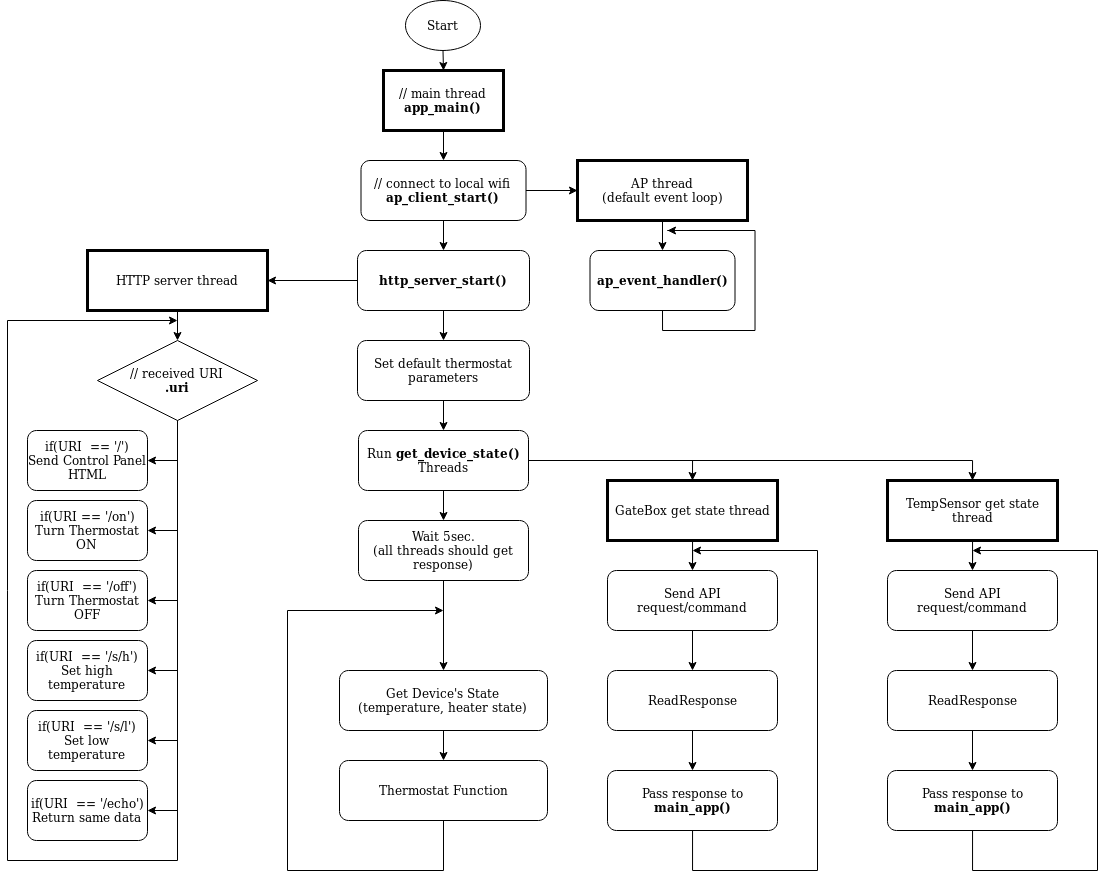

The diagram above was exported from draw.io. Its source (the exported page's mxGraphModel, read from the mxfile embedded in the PNG):
<mxGraphModel dx="2772" dy="986" grid="1" gridSize="10" guides="1" tooltips="1" connect="1" arrows="1" fold="1" page="1" pageScale="1" pageWidth="850" pageHeight="1100" math="0" shadow="0">
  <root>
    <mxCell id="0" />
    <mxCell id="1" parent="0" />
    <mxCell id="529sEkpDGyEXQH8O79ZT-9" style="edgeStyle=orthogonalEdgeStyle;rounded=0;orthogonalLoop=1;jettySize=auto;html=1;exitX=0.5;exitY=1;exitDx=0;exitDy=0;entryX=0.5;entryY=0;entryDx=0;entryDy=0;" parent="1" source="529sEkpDGyEXQH8O79ZT-2" target="529sEkpDGyEXQH8O79ZT-6" edge="1">
      <mxGeometry relative="1" as="geometry" />
    </mxCell>
    <mxCell id="529sEkpDGyEXQH8O79ZT-2" value="Start" style="ellipse;whiteSpace=wrap;html=1;" parent="1" vertex="1">
      <mxGeometry x="388" y="10" width="75" height="50" as="geometry" />
    </mxCell>
    <mxCell id="529sEkpDGyEXQH8O79ZT-13" style="edgeStyle=orthogonalEdgeStyle;rounded=0;orthogonalLoop=1;jettySize=auto;html=1;entryX=0;entryY=0.5;entryDx=0;entryDy=0;" parent="1" source="529sEkpDGyEXQH8O79ZT-3" target="529sEkpDGyEXQH8O79ZT-12" edge="1">
      <mxGeometry relative="1" as="geometry" />
    </mxCell>
    <mxCell id="529sEkpDGyEXQH8O79ZT-20" style="edgeStyle=orthogonalEdgeStyle;rounded=0;orthogonalLoop=1;jettySize=auto;html=1;entryX=0.5;entryY=0;entryDx=0;entryDy=0;" parent="1" source="529sEkpDGyEXQH8O79ZT-3" target="529sEkpDGyEXQH8O79ZT-19" edge="1">
      <mxGeometry relative="1" as="geometry" />
    </mxCell>
    <mxCell id="529sEkpDGyEXQH8O79ZT-3" value="&lt;div&gt;// connect to local wifi&lt;br&gt;&lt;/div&gt;&lt;div&gt;&lt;b&gt;ap_client_start() &lt;/b&gt;&lt;br&gt;&lt;/div&gt;" style="rounded=1;whiteSpace=wrap;html=1;" parent="1" vertex="1">
      <mxGeometry x="343.5" y="170" width="165" height="60" as="geometry" />
    </mxCell>
    <mxCell id="529sEkpDGyEXQH8O79ZT-5" style="edgeStyle=orthogonalEdgeStyle;rounded=0;orthogonalLoop=1;jettySize=auto;html=1;exitX=0.5;exitY=1;exitDx=0;exitDy=0;" parent="1" source="529sEkpDGyEXQH8O79ZT-3" target="529sEkpDGyEXQH8O79ZT-3" edge="1">
      <mxGeometry relative="1" as="geometry" />
    </mxCell>
    <mxCell id="529sEkpDGyEXQH8O79ZT-11" style="edgeStyle=orthogonalEdgeStyle;rounded=0;orthogonalLoop=1;jettySize=auto;html=1;entryX=0.5;entryY=0;entryDx=0;entryDy=0;" parent="1" source="529sEkpDGyEXQH8O79ZT-6" target="529sEkpDGyEXQH8O79ZT-3" edge="1">
      <mxGeometry relative="1" as="geometry" />
    </mxCell>
    <mxCell id="529sEkpDGyEXQH8O79ZT-6" value="&lt;div&gt;// main thread&lt;br&gt;&lt;/div&gt;&lt;div&gt;&lt;b&gt;app_main()&lt;/b&gt;&lt;/div&gt;" style="rounded=0;whiteSpace=wrap;html=1;strokeWidth=3;" parent="1" vertex="1">
      <mxGeometry x="366" y="80" width="120" height="60" as="geometry" />
    </mxCell>
    <mxCell id="529sEkpDGyEXQH8O79ZT-16" style="edgeStyle=orthogonalEdgeStyle;rounded=0;orthogonalLoop=1;jettySize=auto;html=1;exitX=0.5;exitY=1;exitDx=0;exitDy=0;entryX=0.5;entryY=0;entryDx=0;entryDy=0;" parent="1" source="529sEkpDGyEXQH8O79ZT-12" target="529sEkpDGyEXQH8O79ZT-15" edge="1">
      <mxGeometry relative="1" as="geometry" />
    </mxCell>
    <mxCell id="529sEkpDGyEXQH8O79ZT-12" value="AP thread&lt;br&gt;&lt;div&gt;(default event loop)&lt;/div&gt;" style="rounded=0;whiteSpace=wrap;html=1;strokeWidth=3;" parent="1" vertex="1">
      <mxGeometry x="560" y="170" width="170" height="60" as="geometry" />
    </mxCell>
    <mxCell id="529sEkpDGyEXQH8O79ZT-17" style="edgeStyle=orthogonalEdgeStyle;rounded=0;orthogonalLoop=1;jettySize=auto;html=1;exitX=0.5;exitY=1;exitDx=0;exitDy=0;" parent="1" source="529sEkpDGyEXQH8O79ZT-15" edge="1">
      <mxGeometry relative="1" as="geometry">
        <mxPoint x="650" y="240" as="targetPoint" />
      </mxGeometry>
    </mxCell>
    <mxCell id="529sEkpDGyEXQH8O79ZT-15" value="&lt;b&gt;ap_event_handler()&lt;/b&gt;" style="rounded=1;whiteSpace=wrap;html=1;" parent="1" vertex="1">
      <mxGeometry x="572.5" y="260" width="145" height="60" as="geometry" />
    </mxCell>
    <mxCell id="529sEkpDGyEXQH8O79ZT-22" style="edgeStyle=orthogonalEdgeStyle;rounded=0;orthogonalLoop=1;jettySize=auto;html=1;exitX=0;exitY=0.5;exitDx=0;exitDy=0;entryX=1;entryY=0.5;entryDx=0;entryDy=0;" parent="1" source="529sEkpDGyEXQH8O79ZT-19" target="529sEkpDGyEXQH8O79ZT-21" edge="1">
      <mxGeometry relative="1" as="geometry" />
    </mxCell>
    <mxCell id="529sEkpDGyEXQH8O79ZT-58" style="edgeStyle=orthogonalEdgeStyle;rounded=0;orthogonalLoop=1;jettySize=auto;html=1;entryX=0.5;entryY=0;entryDx=0;entryDy=0;" parent="1" source="529sEkpDGyEXQH8O79ZT-19" target="529sEkpDGyEXQH8O79ZT-50" edge="1">
      <mxGeometry relative="1" as="geometry" />
    </mxCell>
    <mxCell id="529sEkpDGyEXQH8O79ZT-19" value="&lt;b&gt;http_server_start()&lt;/b&gt;" style="rounded=1;whiteSpace=wrap;html=1;" parent="1" vertex="1">
      <mxGeometry x="340" y="260" width="172" height="60" as="geometry" />
    </mxCell>
    <mxCell id="529sEkpDGyEXQH8O79ZT-25" style="edgeStyle=orthogonalEdgeStyle;rounded=0;orthogonalLoop=1;jettySize=auto;html=1;exitX=0.5;exitY=1;exitDx=0;exitDy=0;entryX=0.5;entryY=0;entryDx=0;entryDy=0;" parent="1" source="529sEkpDGyEXQH8O79ZT-21" target="529sEkpDGyEXQH8O79ZT-24" edge="1">
      <mxGeometry relative="1" as="geometry">
        <mxPoint x="160" y="340" as="targetPoint" />
      </mxGeometry>
    </mxCell>
    <mxCell id="529sEkpDGyEXQH8O79ZT-21" value="&lt;div&gt;&lt;br&gt;&lt;/div&gt;&lt;div&gt;HTTP server thread&lt;/div&gt;&lt;div&gt;&lt;br&gt;&lt;/div&gt;" style="rounded=0;whiteSpace=wrap;html=1;strokeWidth=3;" parent="1" vertex="1">
      <mxGeometry x="70" y="260" width="180" height="60" as="geometry" />
    </mxCell>
    <mxCell id="529sEkpDGyEXQH8O79ZT-34" style="edgeStyle=orthogonalEdgeStyle;rounded=0;orthogonalLoop=1;jettySize=auto;html=1;" parent="1" source="529sEkpDGyEXQH8O79ZT-24" edge="1">
      <mxGeometry relative="1" as="geometry">
        <mxPoint x="160" y="330" as="targetPoint" />
        <Array as="points">
          <mxPoint x="160" y="870" />
          <mxPoint x="-10" y="870" />
          <mxPoint x="-10" y="330" />
        </Array>
      </mxGeometry>
    </mxCell>
    <mxCell id="529sEkpDGyEXQH8O79ZT-43" style="edgeStyle=orthogonalEdgeStyle;rounded=0;orthogonalLoop=1;jettySize=auto;html=1;exitX=0.5;exitY=1;exitDx=0;exitDy=0;entryX=1;entryY=0.5;entryDx=0;entryDy=0;" parent="1" source="529sEkpDGyEXQH8O79ZT-24" target="529sEkpDGyEXQH8O79ZT-33" edge="1">
      <mxGeometry relative="1" as="geometry" />
    </mxCell>
    <mxCell id="529sEkpDGyEXQH8O79ZT-45" style="edgeStyle=orthogonalEdgeStyle;rounded=0;orthogonalLoop=1;jettySize=auto;html=1;entryX=1;entryY=0.5;entryDx=0;entryDy=0;" parent="1" source="529sEkpDGyEXQH8O79ZT-24" target="529sEkpDGyEXQH8O79ZT-36" edge="1">
      <mxGeometry relative="1" as="geometry" />
    </mxCell>
    <mxCell id="529sEkpDGyEXQH8O79ZT-46" style="edgeStyle=orthogonalEdgeStyle;rounded=0;orthogonalLoop=1;jettySize=auto;html=1;entryX=1;entryY=0.5;entryDx=0;entryDy=0;" parent="1" source="529sEkpDGyEXQH8O79ZT-24" target="529sEkpDGyEXQH8O79ZT-37" edge="1">
      <mxGeometry relative="1" as="geometry" />
    </mxCell>
    <mxCell id="529sEkpDGyEXQH8O79ZT-47" style="edgeStyle=orthogonalEdgeStyle;rounded=0;orthogonalLoop=1;jettySize=auto;html=1;entryX=1;entryY=0.5;entryDx=0;entryDy=0;" parent="1" source="529sEkpDGyEXQH8O79ZT-24" target="529sEkpDGyEXQH8O79ZT-39" edge="1">
      <mxGeometry relative="1" as="geometry" />
    </mxCell>
    <mxCell id="529sEkpDGyEXQH8O79ZT-48" style="edgeStyle=orthogonalEdgeStyle;rounded=0;orthogonalLoop=1;jettySize=auto;html=1;entryX=1;entryY=0.5;entryDx=0;entryDy=0;" parent="1" source="529sEkpDGyEXQH8O79ZT-24" target="529sEkpDGyEXQH8O79ZT-40" edge="1">
      <mxGeometry relative="1" as="geometry" />
    </mxCell>
    <mxCell id="529sEkpDGyEXQH8O79ZT-49" style="edgeStyle=orthogonalEdgeStyle;rounded=0;orthogonalLoop=1;jettySize=auto;html=1;entryX=1;entryY=0.5;entryDx=0;entryDy=0;" parent="1" source="529sEkpDGyEXQH8O79ZT-24" target="529sEkpDGyEXQH8O79ZT-41" edge="1">
      <mxGeometry relative="1" as="geometry" />
    </mxCell>
    <mxCell id="529sEkpDGyEXQH8O79ZT-24" value="// received URI&lt;br&gt;&lt;div&gt;&lt;b&gt;.uri&lt;/b&gt;&lt;/div&gt;" style="rhombus;whiteSpace=wrap;html=1;" parent="1" vertex="1">
      <mxGeometry x="80" y="350" width="160" height="80" as="geometry" />
    </mxCell>
    <mxCell id="529sEkpDGyEXQH8O79ZT-33" value="&lt;div&gt;if(URI&amp;nbsp; == '/')&lt;/div&gt;&lt;div&gt;Send Control Panel HTML&lt;br&gt;&lt;/div&gt;" style="rounded=1;whiteSpace=wrap;html=1;" parent="1" vertex="1">
      <mxGeometry x="10" y="440" width="120" height="60" as="geometry" />
    </mxCell>
    <mxCell id="529sEkpDGyEXQH8O79ZT-36" value="&lt;div&gt;if(URI == '/on')&lt;/div&gt;&lt;div&gt;Turn Thermostat ON&lt;br&gt;&lt;/div&gt;" style="rounded=1;whiteSpace=wrap;html=1;" parent="1" vertex="1">
      <mxGeometry x="10" y="510" width="120" height="60" as="geometry" />
    </mxCell>
    <mxCell id="529sEkpDGyEXQH8O79ZT-37" value="&lt;div&gt;if(URI&amp;nbsp; == '/off')&lt;/div&gt;&lt;div&gt;Turn Thermostat OFF&lt;/div&gt;" style="rounded=1;whiteSpace=wrap;html=1;" parent="1" vertex="1">
      <mxGeometry x="10" y="580" width="120" height="60" as="geometry" />
    </mxCell>
    <mxCell id="529sEkpDGyEXQH8O79ZT-39" value="&lt;div&gt;if(URI&amp;nbsp; == '/s/h')&lt;/div&gt;&lt;div&gt;Set high&lt;/div&gt;&lt;div&gt;temperature&lt;br&gt;&lt;/div&gt;" style="rounded=1;whiteSpace=wrap;html=1;" parent="1" vertex="1">
      <mxGeometry x="10" y="650" width="120" height="60" as="geometry" />
    </mxCell>
    <mxCell id="529sEkpDGyEXQH8O79ZT-40" value="&lt;div&gt;if(URI&amp;nbsp; == '/s/l')&lt;/div&gt;&lt;div&gt;Set low &lt;br&gt;&lt;/div&gt;&lt;div&gt;temperature&lt;br&gt;&lt;/div&gt;" style="rounded=1;whiteSpace=wrap;html=1;" parent="1" vertex="1">
      <mxGeometry x="10" y="720" width="120" height="60" as="geometry" />
    </mxCell>
    <mxCell id="529sEkpDGyEXQH8O79ZT-41" value="&lt;div&gt;if(URI&amp;nbsp; == '/echo')&lt;/div&gt;&lt;div&gt;Return same data&lt;br&gt;&lt;/div&gt;" style="rounded=1;whiteSpace=wrap;html=1;" parent="1" vertex="1">
      <mxGeometry x="10" y="790" width="120" height="60" as="geometry" />
    </mxCell>
    <mxCell id="529sEkpDGyEXQH8O79ZT-66" style="edgeStyle=orthogonalEdgeStyle;rounded=0;orthogonalLoop=1;jettySize=auto;html=1;entryX=0.5;entryY=0;entryDx=0;entryDy=0;" parent="1" source="529sEkpDGyEXQH8O79ZT-50" target="529sEkpDGyEXQH8O79ZT-61" edge="1">
      <mxGeometry relative="1" as="geometry" />
    </mxCell>
    <mxCell id="529sEkpDGyEXQH8O79ZT-50" value="Set default thermostat parameters" style="rounded=1;whiteSpace=wrap;html=1;" parent="1" vertex="1">
      <mxGeometry x="340" y="350" width="172" height="60" as="geometry" />
    </mxCell>
    <mxCell id="529sEkpDGyEXQH8O79ZT-68" style="edgeStyle=orthogonalEdgeStyle;rounded=0;orthogonalLoop=1;jettySize=auto;html=1;entryX=0.5;entryY=0;entryDx=0;entryDy=0;" parent="1" source="529sEkpDGyEXQH8O79ZT-61" target="529sEkpDGyEXQH8O79ZT-67" edge="1">
      <mxGeometry relative="1" as="geometry" />
    </mxCell>
    <mxCell id="529sEkpDGyEXQH8O79ZT-92" style="edgeStyle=orthogonalEdgeStyle;rounded=0;orthogonalLoop=1;jettySize=auto;html=1;entryX=0.5;entryY=0;entryDx=0;entryDy=0;" parent="1" source="529sEkpDGyEXQH8O79ZT-61" target="529sEkpDGyEXQH8O79ZT-69" edge="1">
      <mxGeometry relative="1" as="geometry" />
    </mxCell>
    <mxCell id="529sEkpDGyEXQH8O79ZT-93" style="edgeStyle=orthogonalEdgeStyle;rounded=0;orthogonalLoop=1;jettySize=auto;html=1;entryX=0.5;entryY=0;entryDx=0;entryDy=0;" parent="1" source="529sEkpDGyEXQH8O79ZT-61" target="529sEkpDGyEXQH8O79ZT-85" edge="1">
      <mxGeometry relative="1" as="geometry" />
    </mxCell>
    <mxCell id="529sEkpDGyEXQH8O79ZT-61" value="&lt;div&gt;Run &lt;b&gt;get_device_state()&lt;/b&gt;&lt;/div&gt;&lt;div&gt;Threads&lt;br&gt;&lt;/div&gt;" style="rounded=1;whiteSpace=wrap;html=1;" parent="1" vertex="1">
      <mxGeometry x="341" y="440" width="170" height="60" as="geometry" />
    </mxCell>
    <mxCell id="529sEkpDGyEXQH8O79ZT-97" style="edgeStyle=orthogonalEdgeStyle;rounded=0;orthogonalLoop=1;jettySize=auto;html=1;" parent="1" source="529sEkpDGyEXQH8O79ZT-67" target="529sEkpDGyEXQH8O79ZT-95" edge="1">
      <mxGeometry relative="1" as="geometry" />
    </mxCell>
    <mxCell id="529sEkpDGyEXQH8O79ZT-67" value="&lt;div&gt;Wait 5sec.&lt;/div&gt;&lt;div&gt;(all threads should get response) &lt;br&gt;&lt;/div&gt;" style="rounded=1;whiteSpace=wrap;html=1;" parent="1" vertex="1">
      <mxGeometry x="341" y="530" width="170" height="60" as="geometry" />
    </mxCell>
    <mxCell id="529sEkpDGyEXQH8O79ZT-71" style="edgeStyle=orthogonalEdgeStyle;rounded=0;orthogonalLoop=1;jettySize=auto;html=1;" parent="1" source="529sEkpDGyEXQH8O79ZT-69" edge="1">
      <mxGeometry relative="1" as="geometry">
        <mxPoint x="675" y="580" as="targetPoint" />
      </mxGeometry>
    </mxCell>
    <mxCell id="529sEkpDGyEXQH8O79ZT-69" value="GateBox get state thread" style="rounded=0;whiteSpace=wrap;html=1;strokeWidth=3;" parent="1" vertex="1">
      <mxGeometry x="590" y="490" width="170" height="60" as="geometry" />
    </mxCell>
    <mxCell id="529sEkpDGyEXQH8O79ZT-78" style="edgeStyle=orthogonalEdgeStyle;rounded=0;orthogonalLoop=1;jettySize=auto;html=1;" parent="1" source="529sEkpDGyEXQH8O79ZT-73" edge="1">
      <mxGeometry relative="1" as="geometry">
        <mxPoint x="675" y="680" as="targetPoint" />
      </mxGeometry>
    </mxCell>
    <mxCell id="529sEkpDGyEXQH8O79ZT-73" value="Send API request/command" style="rounded=1;whiteSpace=wrap;html=1;" parent="1" vertex="1">
      <mxGeometry x="590" y="580" width="170" height="60" as="geometry" />
    </mxCell>
    <mxCell id="529sEkpDGyEXQH8O79ZT-80" style="edgeStyle=orthogonalEdgeStyle;rounded=0;orthogonalLoop=1;jettySize=auto;html=1;" parent="1" source="529sEkpDGyEXQH8O79ZT-79" edge="1">
      <mxGeometry relative="1" as="geometry">
        <mxPoint x="675" y="780" as="targetPoint" />
      </mxGeometry>
    </mxCell>
    <mxCell id="529sEkpDGyEXQH8O79ZT-79" value="ReadResponse" style="rounded=1;whiteSpace=wrap;html=1;" parent="1" vertex="1">
      <mxGeometry x="590" y="680" width="170" height="60" as="geometry" />
    </mxCell>
    <mxCell id="529sEkpDGyEXQH8O79ZT-82" style="edgeStyle=orthogonalEdgeStyle;rounded=0;orthogonalLoop=1;jettySize=auto;html=1;" parent="1" source="529sEkpDGyEXQH8O79ZT-81" edge="1">
      <mxGeometry relative="1" as="geometry">
        <mxPoint x="675" y="560" as="targetPoint" />
        <Array as="points">
          <mxPoint x="675" y="880" />
          <mxPoint x="800" y="880" />
        </Array>
      </mxGeometry>
    </mxCell>
    <mxCell id="529sEkpDGyEXQH8O79ZT-81" value="Pass response to &lt;b&gt;main_app()&lt;/b&gt;" style="rounded=1;whiteSpace=wrap;html=1;" parent="1" vertex="1">
      <mxGeometry x="590" y="780" width="170" height="60" as="geometry" />
    </mxCell>
    <mxCell id="529sEkpDGyEXQH8O79ZT-84" style="edgeStyle=orthogonalEdgeStyle;rounded=0;orthogonalLoop=1;jettySize=auto;html=1;" parent="1" source="529sEkpDGyEXQH8O79ZT-85" edge="1">
      <mxGeometry relative="1" as="geometry">
        <mxPoint x="955" y="580" as="targetPoint" />
      </mxGeometry>
    </mxCell>
    <mxCell id="529sEkpDGyEXQH8O79ZT-85" value="TempSensor get state thread" style="rounded=0;whiteSpace=wrap;html=1;strokeWidth=3;" parent="1" vertex="1">
      <mxGeometry x="870" y="490" width="170" height="60" as="geometry" />
    </mxCell>
    <mxCell id="529sEkpDGyEXQH8O79ZT-86" style="edgeStyle=orthogonalEdgeStyle;rounded=0;orthogonalLoop=1;jettySize=auto;html=1;" parent="1" source="529sEkpDGyEXQH8O79ZT-87" edge="1">
      <mxGeometry relative="1" as="geometry">
        <mxPoint x="955" y="680" as="targetPoint" />
      </mxGeometry>
    </mxCell>
    <mxCell id="529sEkpDGyEXQH8O79ZT-87" value="Send API request/command" style="rounded=1;whiteSpace=wrap;html=1;" parent="1" vertex="1">
      <mxGeometry x="870" y="580" width="170" height="60" as="geometry" />
    </mxCell>
    <mxCell id="529sEkpDGyEXQH8O79ZT-88" style="edgeStyle=orthogonalEdgeStyle;rounded=0;orthogonalLoop=1;jettySize=auto;html=1;" parent="1" source="529sEkpDGyEXQH8O79ZT-89" edge="1">
      <mxGeometry relative="1" as="geometry">
        <mxPoint x="955" y="780" as="targetPoint" />
      </mxGeometry>
    </mxCell>
    <mxCell id="529sEkpDGyEXQH8O79ZT-89" value="ReadResponse" style="rounded=1;whiteSpace=wrap;html=1;" parent="1" vertex="1">
      <mxGeometry x="870" y="680" width="170" height="60" as="geometry" />
    </mxCell>
    <mxCell id="529sEkpDGyEXQH8O79ZT-90" style="edgeStyle=orthogonalEdgeStyle;rounded=0;orthogonalLoop=1;jettySize=auto;html=1;" parent="1" source="529sEkpDGyEXQH8O79ZT-91" edge="1">
      <mxGeometry relative="1" as="geometry">
        <mxPoint x="955" y="560" as="targetPoint" />
        <Array as="points">
          <mxPoint x="955" y="880" />
          <mxPoint x="1080" y="880" />
        </Array>
      </mxGeometry>
    </mxCell>
    <mxCell id="529sEkpDGyEXQH8O79ZT-91" value="Pass response to &lt;b&gt;main_app()&lt;/b&gt;" style="rounded=1;whiteSpace=wrap;html=1;" parent="1" vertex="1">
      <mxGeometry x="870" y="780" width="170" height="60" as="geometry" />
    </mxCell>
    <mxCell id="529sEkpDGyEXQH8O79ZT-99" style="edgeStyle=orthogonalEdgeStyle;rounded=0;orthogonalLoop=1;jettySize=auto;html=1;entryX=0.5;entryY=0;entryDx=0;entryDy=0;" parent="1" source="529sEkpDGyEXQH8O79ZT-95" target="529sEkpDGyEXQH8O79ZT-98" edge="1">
      <mxGeometry relative="1" as="geometry" />
    </mxCell>
    <mxCell id="529sEkpDGyEXQH8O79ZT-95" value="&lt;div&gt;Get Device's State &lt;br&gt;&lt;/div&gt;&lt;div&gt;(temperature, heater state)&lt;br&gt;&lt;/div&gt;" style="rounded=1;whiteSpace=wrap;html=1;" parent="1" vertex="1">
      <mxGeometry x="322" y="680" width="208" height="60" as="geometry" />
    </mxCell>
    <mxCell id="529sEkpDGyEXQH8O79ZT-100" style="edgeStyle=orthogonalEdgeStyle;rounded=0;orthogonalLoop=1;jettySize=auto;html=1;" parent="1" source="529sEkpDGyEXQH8O79ZT-98" edge="1">
      <mxGeometry relative="1" as="geometry">
        <mxPoint x="426" y="620" as="targetPoint" />
        <Array as="points">
          <mxPoint x="426" y="880" />
          <mxPoint x="270" y="880" />
        </Array>
      </mxGeometry>
    </mxCell>
    <mxCell id="529sEkpDGyEXQH8O79ZT-98" value="Thermostat Function" style="rounded=1;whiteSpace=wrap;html=1;" parent="1" vertex="1">
      <mxGeometry x="322" y="770" width="208" height="60" as="geometry" />
    </mxCell>
  </root>
</mxGraphModel>